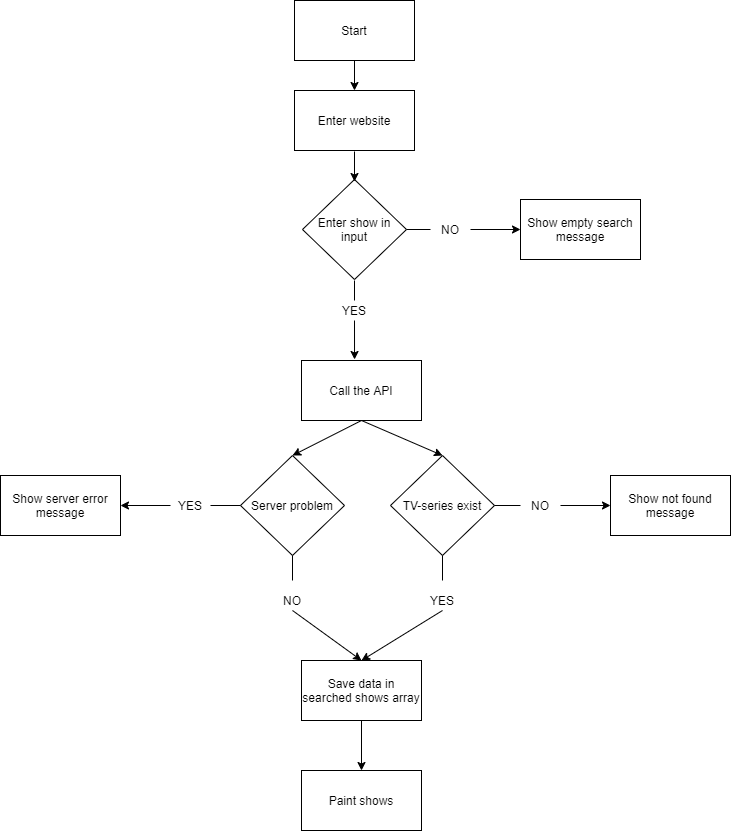

The diagram above was exported from draw.io. Its source (the exported page's mxGraphModel, read from the mxfile embedded in the PNG):
<mxGraphModel dx="1422" dy="762" grid="1" gridSize="10" guides="1" tooltips="1" connect="1" arrows="1" fold="1" page="1" pageScale="1" pageWidth="827" pageHeight="1169" math="0" shadow="0">
  <root>
    <mxCell id="0" />
    <mxCell id="1" parent="0" />
    <mxCell id="XvmrtqM2Pzv18vf-KZf0-5" style="edgeStyle=orthogonalEdgeStyle;rounded=0;orthogonalLoop=1;jettySize=auto;html=1;exitX=0.5;exitY=1;exitDx=0;exitDy=0;entryX=0.5;entryY=0;entryDx=0;entryDy=0;" edge="1" parent="1" source="XvmrtqM2Pzv18vf-KZf0-1" target="XvmrtqM2Pzv18vf-KZf0-2">
      <mxGeometry relative="1" as="geometry" />
    </mxCell>
    <mxCell id="XvmrtqM2Pzv18vf-KZf0-1" value="Start" style="rounded=0;whiteSpace=wrap;html=1;" vertex="1" parent="1">
      <mxGeometry x="354" y="30" width="120" height="60" as="geometry" />
    </mxCell>
    <mxCell id="XvmrtqM2Pzv18vf-KZf0-2" value="Enter website" style="rounded=0;whiteSpace=wrap;html=1;" vertex="1" parent="1">
      <mxGeometry x="354" y="120" width="120" height="60" as="geometry" />
    </mxCell>
    <mxCell id="XvmrtqM2Pzv18vf-KZf0-7" value="Enter show in input" style="rhombus;whiteSpace=wrap;html=1;" vertex="1" parent="1">
      <mxGeometry x="362" y="209" width="104" height="100" as="geometry" />
    </mxCell>
    <mxCell id="XvmrtqM2Pzv18vf-KZf0-8" style="edgeStyle=orthogonalEdgeStyle;rounded=0;orthogonalLoop=1;jettySize=auto;html=1;exitX=0.5;exitY=1;exitDx=0;exitDy=0;entryX=0.5;entryY=0;entryDx=0;entryDy=0;" edge="1" parent="1">
      <mxGeometry relative="1" as="geometry">
        <mxPoint x="414" y="181" as="sourcePoint" />
        <mxPoint x="414" y="211" as="targetPoint" />
      </mxGeometry>
    </mxCell>
    <mxCell id="XvmrtqM2Pzv18vf-KZf0-18" style="edgeStyle=orthogonalEdgeStyle;rounded=0;orthogonalLoop=1;jettySize=auto;html=1;exitX=1;exitY=0.5;exitDx=0;exitDy=0;" edge="1" parent="1" source="XvmrtqM2Pzv18vf-KZf0-10">
      <mxGeometry relative="1" as="geometry">
        <mxPoint x="580" y="259" as="targetPoint" />
      </mxGeometry>
    </mxCell>
    <mxCell id="XvmrtqM2Pzv18vf-KZf0-10" value="NO" style="text;html=1;strokeColor=none;fillColor=none;align=center;verticalAlign=middle;whiteSpace=wrap;rounded=0;" vertex="1" parent="1">
      <mxGeometry x="490" y="249" width="40" height="20" as="geometry" />
    </mxCell>
    <mxCell id="XvmrtqM2Pzv18vf-KZf0-11" value="YES" style="text;html=1;strokeColor=none;fillColor=none;align=center;verticalAlign=middle;whiteSpace=wrap;rounded=0;" vertex="1" parent="1">
      <mxGeometry x="394" y="330" width="40" height="20" as="geometry" />
    </mxCell>
    <mxCell id="XvmrtqM2Pzv18vf-KZf0-12" value="" style="endArrow=none;html=1;exitX=0.5;exitY=0;exitDx=0;exitDy=0;" edge="1" parent="1" source="XvmrtqM2Pzv18vf-KZf0-11">
      <mxGeometry width="50" height="50" relative="1" as="geometry">
        <mxPoint x="390" y="310" as="sourcePoint" />
        <mxPoint x="414" y="310" as="targetPoint" />
      </mxGeometry>
    </mxCell>
    <mxCell id="XvmrtqM2Pzv18vf-KZf0-19" value="" style="endArrow=none;html=1;entryX=1;entryY=0.5;entryDx=0;entryDy=0;exitX=0;exitY=0.5;exitDx=0;exitDy=0;" edge="1" parent="1" source="XvmrtqM2Pzv18vf-KZf0-10" target="XvmrtqM2Pzv18vf-KZf0-7">
      <mxGeometry width="50" height="50" relative="1" as="geometry">
        <mxPoint x="390" y="310" as="sourcePoint" />
        <mxPoint x="440" y="260" as="targetPoint" />
      </mxGeometry>
    </mxCell>
    <mxCell id="XvmrtqM2Pzv18vf-KZf0-20" value="Show empty search message" style="rounded=0;whiteSpace=wrap;html=1;" vertex="1" parent="1">
      <mxGeometry x="580" y="229" width="120" height="60" as="geometry" />
    </mxCell>
    <mxCell id="XvmrtqM2Pzv18vf-KZf0-21" value="Call the API" style="rounded=0;whiteSpace=wrap;html=1;" vertex="1" parent="1">
      <mxGeometry x="361" y="390" width="120" height="60" as="geometry" />
    </mxCell>
    <mxCell id="XvmrtqM2Pzv18vf-KZf0-22" style="edgeStyle=orthogonalEdgeStyle;rounded=0;orthogonalLoop=1;jettySize=auto;html=1;exitX=0.5;exitY=1;exitDx=0;exitDy=0;entryX=0.442;entryY=-0.017;entryDx=0;entryDy=0;entryPerimeter=0;" edge="1" parent="1" source="XvmrtqM2Pzv18vf-KZf0-11" target="XvmrtqM2Pzv18vf-KZf0-21">
      <mxGeometry relative="1" as="geometry">
        <mxPoint x="424" y="191" as="sourcePoint" />
        <mxPoint x="424" y="221" as="targetPoint" />
      </mxGeometry>
    </mxCell>
    <mxCell id="XvmrtqM2Pzv18vf-KZf0-23" value="Server problem" style="rhombus;whiteSpace=wrap;html=1;" vertex="1" parent="1">
      <mxGeometry x="300" y="485" width="104" height="100" as="geometry" />
    </mxCell>
    <mxCell id="XvmrtqM2Pzv18vf-KZf0-24" value="TV-series exist" style="rhombus;whiteSpace=wrap;html=1;" vertex="1" parent="1">
      <mxGeometry x="450" y="485" width="104" height="100" as="geometry" />
    </mxCell>
    <mxCell id="XvmrtqM2Pzv18vf-KZf0-25" value="" style="endArrow=classic;html=1;exitX=0.5;exitY=1;exitDx=0;exitDy=0;entryX=0.5;entryY=0;entryDx=0;entryDy=0;" edge="1" parent="1" source="XvmrtqM2Pzv18vf-KZf0-21" target="XvmrtqM2Pzv18vf-KZf0-23">
      <mxGeometry width="50" height="50" relative="1" as="geometry">
        <mxPoint x="390" y="420" as="sourcePoint" />
        <mxPoint x="440" y="370" as="targetPoint" />
      </mxGeometry>
    </mxCell>
    <mxCell id="XvmrtqM2Pzv18vf-KZf0-26" value="" style="endArrow=classic;html=1;exitX=0.5;exitY=1;exitDx=0;exitDy=0;entryX=0.5;entryY=0;entryDx=0;entryDy=0;" edge="1" parent="1" source="XvmrtqM2Pzv18vf-KZf0-21" target="XvmrtqM2Pzv18vf-KZf0-24">
      <mxGeometry width="50" height="50" relative="1" as="geometry">
        <mxPoint x="390" y="420" as="sourcePoint" />
        <mxPoint x="440" y="370" as="targetPoint" />
      </mxGeometry>
    </mxCell>
    <mxCell id="XvmrtqM2Pzv18vf-KZf0-27" value="YES" style="text;html=1;strokeColor=none;fillColor=none;align=center;verticalAlign=middle;whiteSpace=wrap;rounded=0;" vertex="1" parent="1">
      <mxGeometry x="230" y="525" width="40" height="20" as="geometry" />
    </mxCell>
    <mxCell id="XvmrtqM2Pzv18vf-KZf0-28" value="" style="endArrow=none;html=1;entryX=0;entryY=0.5;entryDx=0;entryDy=0;" edge="1" parent="1" target="XvmrtqM2Pzv18vf-KZf0-23">
      <mxGeometry width="50" height="50" relative="1" as="geometry">
        <mxPoint x="270" y="535" as="sourcePoint" />
        <mxPoint x="424" y="320" as="targetPoint" />
      </mxGeometry>
    </mxCell>
    <mxCell id="XvmrtqM2Pzv18vf-KZf0-29" value="Show server error message" style="rounded=0;whiteSpace=wrap;html=1;" vertex="1" parent="1">
      <mxGeometry x="60" y="505" width="120" height="60" as="geometry" />
    </mxCell>
    <mxCell id="XvmrtqM2Pzv18vf-KZf0-30" style="edgeStyle=orthogonalEdgeStyle;rounded=0;orthogonalLoop=1;jettySize=auto;html=1;exitX=0;exitY=0.5;exitDx=0;exitDy=0;entryX=1;entryY=0.5;entryDx=0;entryDy=0;" edge="1" parent="1" source="XvmrtqM2Pzv18vf-KZf0-27" target="XvmrtqM2Pzv18vf-KZf0-29">
      <mxGeometry relative="1" as="geometry">
        <mxPoint x="630" y="269" as="targetPoint" />
        <mxPoint x="580" y="269" as="sourcePoint" />
      </mxGeometry>
    </mxCell>
    <mxCell id="XvmrtqM2Pzv18vf-KZf0-31" value="NO" style="text;html=1;strokeColor=none;fillColor=none;align=center;verticalAlign=middle;whiteSpace=wrap;rounded=0;" vertex="1" parent="1">
      <mxGeometry x="332" y="620" width="40" height="20" as="geometry" />
    </mxCell>
    <mxCell id="XvmrtqM2Pzv18vf-KZf0-32" value="" style="endArrow=none;html=1;entryX=0.5;entryY=1;entryDx=0;entryDy=0;" edge="1" parent="1" target="XvmrtqM2Pzv18vf-KZf0-23">
      <mxGeometry width="50" height="50" relative="1" as="geometry">
        <mxPoint x="352" y="610" as="sourcePoint" />
        <mxPoint x="424" y="320" as="targetPoint" />
      </mxGeometry>
    </mxCell>
    <mxCell id="XvmrtqM2Pzv18vf-KZf0-35" style="edgeStyle=orthogonalEdgeStyle;rounded=0;orthogonalLoop=1;jettySize=auto;html=1;exitX=1;exitY=0.5;exitDx=0;exitDy=0;" edge="1" parent="1" source="XvmrtqM2Pzv18vf-KZf0-36">
      <mxGeometry relative="1" as="geometry">
        <mxPoint x="670" y="535" as="targetPoint" />
      </mxGeometry>
    </mxCell>
    <mxCell id="XvmrtqM2Pzv18vf-KZf0-36" value="NO" style="text;html=1;strokeColor=none;fillColor=none;align=center;verticalAlign=middle;whiteSpace=wrap;rounded=0;" vertex="1" parent="1">
      <mxGeometry x="580" y="525" width="40" height="20" as="geometry" />
    </mxCell>
    <mxCell id="XvmrtqM2Pzv18vf-KZf0-37" value="Show not found message" style="rounded=0;whiteSpace=wrap;html=1;" vertex="1" parent="1">
      <mxGeometry x="670" y="505" width="120" height="60" as="geometry" />
    </mxCell>
    <mxCell id="XvmrtqM2Pzv18vf-KZf0-38" value="" style="endArrow=none;html=1;entryX=1;entryY=0.5;entryDx=0;entryDy=0;exitX=0;exitY=0.5;exitDx=0;exitDy=0;" edge="1" parent="1" source="XvmrtqM2Pzv18vf-KZf0-36" target="XvmrtqM2Pzv18vf-KZf0-24">
      <mxGeometry width="50" height="50" relative="1" as="geometry">
        <mxPoint x="500" y="269" as="sourcePoint" />
        <mxPoint x="476" y="269" as="targetPoint" />
      </mxGeometry>
    </mxCell>
    <mxCell id="XvmrtqM2Pzv18vf-KZf0-44" value="" style="endArrow=none;html=1;entryX=0.5;entryY=1;entryDx=0;entryDy=0;" edge="1" parent="1" target="XvmrtqM2Pzv18vf-KZf0-24">
      <mxGeometry width="50" height="50" relative="1" as="geometry">
        <mxPoint x="502" y="610" as="sourcePoint" />
        <mxPoint x="362" y="595" as="targetPoint" />
      </mxGeometry>
    </mxCell>
    <mxCell id="XvmrtqM2Pzv18vf-KZf0-45" value="YES" style="text;html=1;strokeColor=none;fillColor=none;align=center;verticalAlign=middle;whiteSpace=wrap;rounded=0;" vertex="1" parent="1">
      <mxGeometry x="482" y="620" width="40" height="20" as="geometry" />
    </mxCell>
    <mxCell id="XvmrtqM2Pzv18vf-KZf0-46" value="Save data in searched shows array" style="rounded=0;whiteSpace=wrap;html=1;" vertex="1" parent="1">
      <mxGeometry x="361" y="690" width="120" height="60" as="geometry" />
    </mxCell>
    <mxCell id="XvmrtqM2Pzv18vf-KZf0-47" value="Paint shows" style="rounded=0;whiteSpace=wrap;html=1;" vertex="1" parent="1">
      <mxGeometry x="361" y="800" width="120" height="60" as="geometry" />
    </mxCell>
    <mxCell id="XvmrtqM2Pzv18vf-KZf0-48" value="" style="endArrow=classic;html=1;exitX=0.5;exitY=1;exitDx=0;exitDy=0;entryX=0.5;entryY=0;entryDx=0;entryDy=0;" edge="1" parent="1" source="XvmrtqM2Pzv18vf-KZf0-31" target="XvmrtqM2Pzv18vf-KZf0-46">
      <mxGeometry width="50" height="50" relative="1" as="geometry">
        <mxPoint x="390" y="720" as="sourcePoint" />
        <mxPoint x="440" y="670" as="targetPoint" />
      </mxGeometry>
    </mxCell>
    <mxCell id="XvmrtqM2Pzv18vf-KZf0-49" value="" style="endArrow=classic;html=1;exitX=0.5;exitY=1;exitDx=0;exitDy=0;entryX=0.5;entryY=0;entryDx=0;entryDy=0;" edge="1" parent="1" source="XvmrtqM2Pzv18vf-KZf0-45" target="XvmrtqM2Pzv18vf-KZf0-46">
      <mxGeometry width="50" height="50" relative="1" as="geometry">
        <mxPoint x="390" y="720" as="sourcePoint" />
        <mxPoint x="440" y="670" as="targetPoint" />
      </mxGeometry>
    </mxCell>
    <mxCell id="XvmrtqM2Pzv18vf-KZf0-50" value="" style="endArrow=classic;html=1;exitX=0.5;exitY=1;exitDx=0;exitDy=0;entryX=0.5;entryY=0;entryDx=0;entryDy=0;" edge="1" parent="1" source="XvmrtqM2Pzv18vf-KZf0-46" target="XvmrtqM2Pzv18vf-KZf0-47">
      <mxGeometry width="50" height="50" relative="1" as="geometry">
        <mxPoint x="390" y="720" as="sourcePoint" />
        <mxPoint x="440" y="670" as="targetPoint" />
      </mxGeometry>
    </mxCell>
  </root>
</mxGraphModel>